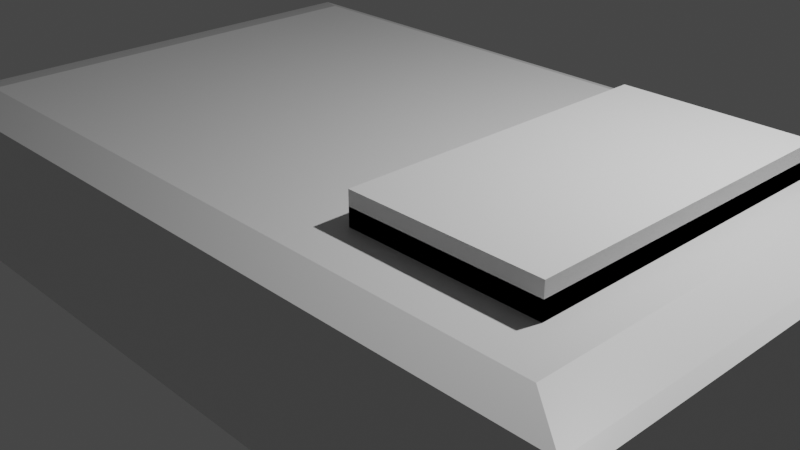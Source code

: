 # Source: beacon.blend  (saved by Blender 3.0.42; exported with 4.5.12 LTS)
import bpy
from mathutils import Matrix  # noqa: F401  (used for matrix-valued properties, if any)

bpy.ops.wm.read_factory_settings(use_empty=True)
scene = bpy.context.scene
scene.name = 'Scene'

# ---- collections
col_collection = bpy.data.collections.new('Collection'); scene.collection.children.link(col_collection)

# ---- materials (node trees are filled in below, after node groups)
mat_material = bpy.data.materials.new('Material')
mat_material.alpha_threshold = 0.0
mat_material.use_transparent_shadow = False
mat_material.line_color = (0.0, 0.0, 0.0, 1.0)

# ---- material node trees
mat_material.use_nodes = True; mat_material.node_tree.nodes.clear()
_N = mat_material.node_tree.nodes; _L = mat_material.node_tree.links
n0 = _N.new('ShaderNodeOutputMaterial'); n0.name = 'Material Output'; n0.location = (300, 300)
n1 = _N.new('ShaderNodeBsdfPrincipled'); n1.name = 'Principled BSDF'; n1.location = (10, 300)
n1.distribution = 'GGX'
n1.subsurface_method = 'RANDOM_WALK_SKIN'
n1.inputs[2].default_value = 0.4
n1.inputs[3].default_value = 1.45
n1.inputs[27].default_value = (0.0, 0.0, 0.0, 1.0)
n1.inputs[28].default_value = 1.0
_L.new(n1.outputs[0], n0.inputs[0])
n0.is_active_output = True

# ---- world
world_world = bpy.data.worlds.new('World'); scene.world = world_world
world_world.use_nodes = True; world_world.node_tree.nodes.clear()
_N = world_world.node_tree.nodes; _L = world_world.node_tree.links
n0 = _N.new('ShaderNodeOutputWorld'); n0.name = 'World Output'; n0.location = (300, 300)
n1 = _N.new('ShaderNodeBackground'); n1.name = 'Background'; n1.location = (10, 300)
n1.inputs[0].default_value = (0.05088, 0.05088, 0.05088, 1.0)
_L.new(n1.outputs[0], n0.inputs[0])
n0.is_active_output = True
world_world.color = (0.05088, 0.05088, 0.05088)
world_world.use_sun_shadow = False
world_world.sun_shadow_jitter_overblur = 0.0

# ---- cameras
cam_camera = bpy.data.cameras.new('Camera')
cam_camera.clip_end = 100.0
cam_camera.ortho_scale = 7.314

# ---- lights
light_light = bpy.data.lights.new('Light', 'POINT')
light_light.transmission_factor = 0.0
light_light.energy = 1000.0
light_light.shadow_soft_size = 0.1
light_light.shadow_maximum_resolution = 0.006
light_light.use_absolute_resolution = True

# ---- meshes
me_cube = bpy.data.meshes.new('Cube')
me_cube.from_pydata([(0.8589, 0.8589, 1.0), (0.8589, -0.8589, 1.0), (-0.8589, 0.8589, 1.0), (-1.0, 1.0, 0.8589), (-0.8589, -0.8589, 1.0), (-1.0, -1.0, 0.8589), (0.8223, 0.8223, -1.0), (0.8223, -0.8223, -1.0), (-1.0, 1.0, -0.8223), (-0.8223, 0.8223, -1.0), (-0.8223, -0.8223, -1.0), (-1.0, -1.0, -0.8223), (1.0, 0.9654, 0.8243), (0.9704, 0.9878, 0.8712), (1.0, -0.9654, 0.8243), (0.9704, -0.9878, 0.8712), (1.0, 0.9654, -0.7877), (0.9704, 0.9878, -0.8345), (1.0, -0.9654, -0.7877), (0.9704, -0.9878, -0.8345), (-0.2287, -0.3629, 0.0), (0.2287, -0.3629, 0.0), (-0.2287, 0.3629, 0.0), (0.2287, 0.3629, 0.0), (-0.2287, -0.3629, 0.0), (0.2287, -0.3629, 0.0), (-0.2287, 0.3629, 0.0), (0.2287, 0.3629, 0.0)], [], [(11, 5, 3, 8), (1, 4, 5, 15), (0, 2, 4, 1), (7, 6, 17, 19), (19, 15, 5, 11), (16, 12, 14, 18), (4, 2, 3, 5), (8, 3, 13, 17), (9, 6, 7, 10), (9, 10, 11, 8), (10, 7, 19, 11), (6, 9, 8, 17), (0, 1, 15, 13), (14, 12, 13, 15), (16, 18, 19, 17), (12, 16, 17, 13), (15, 19, 18, 14), (2, 0, 13, 3), (20, 21, 23, 22), (24, 25, 27, 26)])
_uv = me_cube.uv_layers.new(name='UVMap')
_uv.uv.foreach_set('vector', [0.3972, 0.0, 0.6074, 0.0, 0.6074, 0.25, 0.3972, 0.25, 0.6426, 0.7324, 0.8574, 0.7324, 0.875, 0.75, 0.6287, 0.7485, 0.6426, 0.5176, 0.8574, 0.5176, 0.8574, 0.7324, 0.6426, 0.7324, 0.3528, 0.7278, 0.3528, 0.5222, 0.392, 0.5015, 0.392, 0.7485, 0.3957, 0.7537, 0.6089, 0.7537, 0.6074, 1.0, 0.3972, 1.0, 0.4015, 0.5043, 0.603, 0.5043, 0.603, 0.7457, 0.4015, 0.7457, 0.8574, 0.7324, 0.8574, 0.5176, 0.875, 0.5, 0.875, 0.75, 0.3972, 0.25, 0.6074, 0.25, 0.6089, 0.4963, 0.3957, 0.4963, 0.1472, 0.5222, 0.3528, 0.5222, 0.3528, 0.7278, 0.1472, 0.7278, 0.1472, 0.5222, 0.1472, 0.7278, 0.125, 0.75, 0.125, 0.5, 0.1472, 0.7278, 0.3528, 0.7278, 0.3713, 0.7485, 0.125, 0.75, 0.3528, 0.5222, 0.1472, 0.5222, 0.125, 0.5, 0.3713, 0.5015, 0.6426, 0.5176, 0.6426, 0.7324, 0.6126, 0.7485, 0.6126, 0.5015, 0.603, 0.7457, 0.603, 0.5043, 0.6126, 0.5015, 0.6126, 0.7485, 0.4015, 0.5043, 0.4015, 0.7457, 0.392, 0.7485, 0.392, 0.5015, 0.603, 0.5043, 0.4015, 0.5043, 0.3957, 0.4963, 0.6089, 0.4963, 0.6089, 0.7537, 0.3957, 0.7537, 0.4015, 0.7457, 0.603, 0.7457, 0.8574, 0.5176, 0.6426, 0.5176, 0.6287, 0.5015, 0.875, 0.5, 0.0, 0.0, 1.0, 0.0, 1.0, 1.0, 0.0, 1.0, 0.0, 0.0, 1.0, 0.0, 1.0, 1.0, 0.0, 1.0])
me_cube.materials.append(mat_material)
me_cube.use_remesh_preserve_volume = False
me_cube.use_remesh_preserve_attributes = False
me_cube.use_mirror_vertex_groups = False
me_cube.update()
me_plane = bpy.data.meshes.new('Plane')
me_plane.from_pydata([(-1.0, -1.0, 0.0), (1.0, -1.0, 0.0), (-1.0, 1.0, 0.0), (1.0, 1.0, 0.0), (-1.0, -1.0, -1.595), (1.0, -1.0, -1.595), (-1.0, 1.0, -1.595), (1.0, 1.0, -1.595), (-1.0, -1.0, 0.1523), (1.0, -1.0, 0.1523), (-1.0, 1.0, 0.1523), (1.0, 1.0, 0.1523)], [], [(0, 2, 3, 1), (4, 5, 9, 8), (3, 2, 6, 7), (0, 1, 5, 4), (1, 3, 7, 5), (2, 0, 4, 6), (8, 9, 11, 10), (5, 7, 11, 9), (6, 4, 8, 10), (7, 6, 10, 11)])
_uv = me_plane.uv_layers.new(name='UVMap')
_uv.uv.foreach_set('vector', [0.0, 0.0, 0.0, 1.0, 1.0, 1.0, 1.0, 0.0, 0.0, 0.0, 1.0, 0.0, 1.0, 0.0, 0.0, 0.0, 1.0, 1.0, 0.0, 1.0, 0.0, 1.0, 1.0, 1.0, 0.0, 0.0, 1.0, 0.0, 1.0, 0.0, 0.0, 0.0, 1.0, 0.0, 1.0, 1.0, 1.0, 1.0, 1.0, 0.0, 0.0, 1.0, 0.0, 0.0, 0.0, 0.0, 0.0, 1.0, 0.0, 0.0, 1.0, 0.0, 1.0, 1.0, 0.0, 1.0, 1.0, 0.0, 1.0, 1.0, 1.0, 1.0, 1.0, 0.0, 0.0, 1.0, 0.0, 0.0, 0.0, 0.0, 0.0, 1.0, 1.0, 1.0, 0.0, 1.0, 0.0, 1.0, 1.0, 1.0])
me_plane.use_remesh_fix_poles = True
me_plane.use_remesh_preserve_attributes = False
me_plane.update()

# ---- objects
ob_cube = bpy.data.objects.new('Cube', me_cube)
ob_light = bpy.data.objects.new('Light', light_light)
ob_camera = bpy.data.objects.new('Camera', cam_camera)
ob_plane = bpy.data.objects.new('Plane', me_plane)

# ---- transforms, parenting, visibility, modifiers, constraints
ob_cube.location = (0.0, 0.0, 0.0)
ob_cube.scale = (4.373, 2.755, 1.0)
ob_cube.lock_rotations_4d = False
ob_cube.empty_display_type = 'ARROWS'
ob_cube.lineart.crease_threshold = 0.0
ob_light.location = (4.076, 1.005, 5.904)
ob_light.rotation_euler = (0.6503, 0.05522, 1.866)
ob_light.lock_rotations_4d = False
ob_light.empty_display_type = 'ARROWS'
ob_light.color = (0.0, 0.0, 0.0, 0.0)
ob_light.lineart.crease_threshold = 0.0
ob_camera.location = (7.359, -6.926, 4.958)
ob_camera.rotation_euler = (1.109, 0.0, 0.8149)
ob_camera.lock_rotations_4d = False
ob_camera.empty_display_type = 'ARROWS'
ob_camera.color = (0.0, 0.0, 0.0, 0.0)
ob_camera.display_type = 'WIRE'
ob_camera.lineart.crease_threshold = 0.0
ob_plane.location = (2.322, 0.0, 1.184)
ob_plane.scale = (1.0, 1.792, 1.0)

# ---- collection membership
col_collection.objects.link(ob_cube)
col_collection.objects.link(ob_light)
col_collection.objects.link(ob_camera)
col_collection.objects.link(ob_plane)

# ---- scene / render settings (as saved in the file)
scene.camera = ob_camera
scene.frame_start = 1; scene.frame_end = 250; scene.frame_set(1)
scene.render.engine = 'BLENDER_EEVEE_NEXT'
scene.cycles.sampling_pattern = 'TABULATED_SOBOL'
scene.cycles.use_light_tree = False
scene.view_settings.view_transform = 'Filmic'
bpy.context.view_layer.update()
